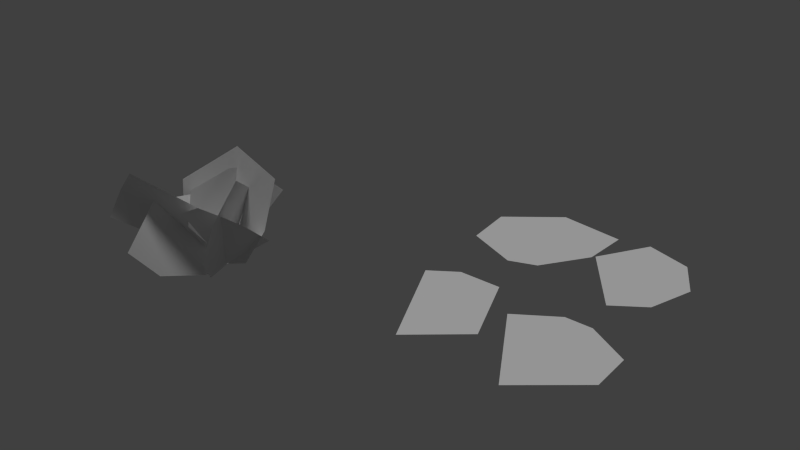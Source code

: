 # Source: misc_shrubs_01.blend  (saved by Blender 2.65.0; exported with 4.5.12 LTS)
import bpy
from mathutils import Matrix  # noqa: F401  (used for matrix-valued properties, if any)

bpy.ops.wm.read_factory_settings(use_empty=True)
scene = bpy.context.scene
scene.name = 'Scene'

# ---- collections
col_collection_1 = bpy.data.collections.new('Collection 1'); scene.collection.children.link(col_collection_1)

# ---- materials (node trees are filled in below, after node groups)
mat_material = bpy.data.materials.new('Material')
mat_material.alpha_threshold = 0.0
mat_material.use_transparent_shadow = False
mat_material.roughness = 0.5

# ---- material node trees

# ---- world
world_world = bpy.data.worlds.new('World'); scene.world = world_world
world_world.color = (0.05088, 0.05088, 0.05088)
world_world.use_sun_shadow = False
world_world.sun_shadow_jitter_overblur = 0.0
world_world.cycles.sampling_method = 'MANUAL'
world_world.cycles.sample_map_resolution = 256

# ---- lights
light_hemi = bpy.data.lights.new('Hemi', 'SUN')
light_hemi.transmission_factor = 0.0
light_hemi.angle = 0.1993
light_hemi.energy = 1.0
light_hemi.shadow_buffer_clip_start = 0.5
light_hemi.shadow_soft_size = 0.1
light_hemi.shadow_cascade_max_distance = 1000.0
light_hemi.cycles.use_multiple_importance_sampling = False

# ---- meshes
me_plane_009 = bpy.data.meshes.new('Plane.009')
me_plane_009.from_pydata([(-0.9793, 5.115, 0.0), (-0.007156, -0.04124, 0.0), (-2.25, 2.949, 0.0), (0.9535, 4.518, 0.0), (1.921, 2.867, 0.0), (1.337, 0.8983, 0.0), (0.2709, 2.334, 0.0)], [], [(6, 0, 2), (2, 1, 6), (6, 3, 0), (6, 4, 3), (6, 5, 4), (1, 5, 6)])
me_plane_009.polygons.foreach_set('use_smooth', [True] * 6)
_uv = me_plane_009.uv_layers.new(name='UVMap')
_uv.uv.foreach_set('vector', [0.7764, 0.7334, 0.6523, 1.011, 0.5254, 0.7959, 0.5254, 0.7959, 0.749, 0.4971, 0.7764, 0.7334, 0.7764, 0.7334, 0.8447, 0.9512, 0.6523, 1.011, 0.7764, 0.7334, 0.9414, 0.7871, 0.8447, 0.9512, 0.7764, 0.7334, 0.8818, 0.5908, 0.9414, 0.7871, 0.749, 0.4971, 0.8818, 0.5908, 0.7764, 0.7334])
_ca = me_plane_009.color_attributes.new('Col', 'BYTE_COLOR', 'CORNER')
_ca.data.foreach_set('color', [0.2122, 0.0, 0.0, 1.0, 0.9911, 0.0, 0.0, 1.0, 0.2122, 0.0, 1.0, 1.0, 0.2122, 0.0, 1.0, 1.0, 0.0, 0.0, 0.0, 1.0, 0.2122, 0.0, 0.0, 1.0, 0.2122, 0.0, 0.0, 1.0, 0.9911, 0.0, 1.0, 1.0, 0.9911, 0.0, 0.0, 1.0, 0.2122, 0.0, 0.0, 1.0, 0.9911, 0.0, 1.0, 1.0, 0.9911, 0.0, 1.0, 1.0, 0.2122, 0.0, 0.0, 1.0, 0.2122, 0.0, 1.0, 1.0, 0.9911, 0.0, 1.0, 1.0, 0.0, 0.0, 0.0, 1.0, 0.2122, 0.0, 1.0, 1.0, 0.2122, 0.0, 0.0, 1.0])
me_plane_009.materials.append(mat_material)
me_plane_009.use_remesh_preserve_volume = False
me_plane_009.use_remesh_preserve_attributes = False
me_plane_009.use_mirror_vertex_groups = False
me_plane_009.update()
me_plane_008 = bpy.data.meshes.new('Plane.008')
me_plane_008.from_pydata([(-0.004843, -0.0761, 0.0), (-0.6119, 4.919, 0.0), (-1.561, 3.318, -0.7108), (0.5648, 4.453, 0.2934), (1.548, 4.366, 0.7958), (2.14, 2.048, 0.01964)], [], [(3, 1, 0), (0, 1, 2), (5, 3, 0), (4, 3, 5)])
me_plane_008.polygons.foreach_set('use_smooth', [True] * 4)
_uv = me_plane_008.uv_layers.new(name='UVMap')
_uv.uv.foreach_set('vector', [0.8223, 0.5, 0.6787, 0.499, 0.749, -0.003906, 0.749, -0.003906, 0.6787, 0.499, 0.5098, 0.3828, 0.9912, 0.208, 0.8223, 0.5, 0.749, -0.003906, 0.9863, 0.3916, 0.8223, 0.5, 0.9912, 0.208])
_ca = me_plane_008.color_attributes.new('Col', 'BYTE_COLOR', 'CORNER')
_ca.data.foreach_set('color', [0.9911, 0.0, 0.0, 1.0, 0.9911, 0.0, 1.0, 1.0, 0.0, 0.0, 0.0, 1.0, 0.0, 0.0, 0.0, 1.0, 0.9911, 0.0, 1.0, 1.0, 0.2122, 0.0, 1.0, 1.0, 0.2122, 0.0, 1.0, 1.0, 0.9911, 0.0, 0.0, 1.0, 0.0, 0.0, 0.0, 1.0, 0.2122, 0.0, 1.0, 1.0, 0.9911, 0.0, 0.0, 1.0, 0.2122, 0.0, 1.0, 1.0])
me_plane_008.materials.append(mat_material)
me_plane_008.use_remesh_preserve_volume = False
me_plane_008.use_remesh_preserve_attributes = False
me_plane_008.use_mirror_vertex_groups = False
me_plane_008.update()
me_plane_007 = bpy.data.meshes.new('Plane.007')
me_plane_007.from_pydata([(0.8608, 4.983, 0.0), (-0.0198, -0.08026, 0.0), (-0.9605, 4.619, -0.5867), (-2.101, 4.184, -0.02984), (2.182, 1.981, 0.2895)], [], [(1, 4, 0), (1, 0, 2), (2, 3, 1)])
me_plane_007.polygons.foreach_set('use_smooth', [True] * 3)
_uv = me_plane_007.uv_layers.new(name='UVMap')
_uv.uv.foreach_set('vector', [0.248, -0.003906, 0.4668, 0.1826, 0.3369, 0.4971, 0.248, -0.003906, 0.3369, 0.4971, 0.1562, 0.4971, 0.1562, 0.4971, 0.04297, 0.4199, 0.248, -0.003906])
_ca = me_plane_007.color_attributes.new('Col', 'BYTE_COLOR', 'CORNER')
_ca.data.foreach_set('color', [0.0, 0.0, 0.0, 1.0, 0.2122, 0.0, 1.0, 1.0, 0.9911, 0.0, 0.0, 1.0, 0.0, 0.0, 0.0, 1.0, 0.9911, 0.0, 0.0, 1.0, 0.9911, 0.0, 1.0, 1.0, 0.9911, 0.0, 1.0, 1.0, 0.2122, 0.0, 1.0, 1.0, 0.0, 0.0, 0.0, 1.0])
me_plane_007.materials.append(mat_material)
me_plane_007.use_remesh_preserve_volume = False
me_plane_007.use_remesh_preserve_attributes = False
me_plane_007.use_mirror_vertex_groups = False
me_plane_007.update()
me_plane_006 = bpy.data.meshes.new('Plane.006')
me_plane_006.from_pydata([(-2.21, 0.7644, 0.3378), (0.0004101, -0.05634, 0.0), (-0.2776, 4.67, 0.0), (-2.432, 2.781, 0.5755), (2.488, 4.157, 0.5781), (2.419, 2.125, 0.6342), (1.14, 0.3463, 0.05032)], [], [(2, 3, 1), (2, 5, 4), (1, 6, 2), (1, 3, 0), (2, 6, 5)])
me_plane_006.polygons.foreach_set('use_smooth', [True] * 5)
_uv = me_plane_006.uv_layers.new(name='UVMap')
_uv.uv.foreach_set('vector', [0.2227, 0.9805, 0.004883, 0.8027, 0.25, 0.4961, 0.2227, 0.9805, 0.498, 0.7383, 0.5039, 0.9443, 0.25, 0.4961, 0.3672, 0.5381, 0.2227, 0.9805, 0.25, 0.4961, 0.004883, 0.8027, 0.02441, 0.5908, 0.2227, 0.9805, 0.3672, 0.5381, 0.498, 0.7383])
_ca = me_plane_006.color_attributes.new('Col', 'BYTE_COLOR', 'CORNER')
_ca.data.foreach_set('color', [1.0, 0.0, 0.0, 1.0, 0.9911, 0.0, 1.0, 1.0, 0.0, 0.0, 0.0, 1.0, 1.0, 0.0, 0.0, 1.0, 0.2122, 0.0, 1.0, 1.0, 1.0, 0.0, 1.0, 1.0, 0.0, 0.0, 0.0, 1.0, 0.0, 0.0, 1.0, 1.0, 1.0, 0.0, 0.0, 1.0, 0.0, 0.0, 0.0, 1.0, 0.9911, 0.0, 1.0, 1.0, 0.2122, 0.0, 1.0, 1.0, 1.0, 0.0, 0.0, 1.0, 0.0, 0.0, 1.0, 1.0, 0.2122, 0.0, 1.0, 1.0])
me_plane_006.materials.append(mat_material)
me_plane_006.use_remesh_preserve_volume = False
me_plane_006.use_remesh_preserve_attributes = False
me_plane_006.use_mirror_vertex_groups = False
me_plane_006.update()
me_plane_005 = bpy.data.meshes.new('Plane.005')
me_plane_005.from_pydata([(-0.004843, -0.0761, 0.0), (-0.6119, 4.919, 0.0), (-2.316, 3.755, -1.116), (0.5648, 4.912, 0.0), (2.407, 3.866, 0.6058), (2.5, 2.043, 0.471)], [], [(3, 1, 0), (0, 1, 2), (5, 3, 0), (4, 3, 5)])
me_plane_005.polygons.foreach_set('use_smooth', [True] * 4)
_uv = me_plane_005.uv_layers.new(name='UVMap')
_uv.uv.foreach_set('vector', [0.8223, 0.5, 0.6787, 0.499, 0.749, -0.003906, 0.749, -0.003906, 0.6787, 0.499, 0.5098, 0.3828, 0.9912, 0.208, 0.8223, 0.5, 0.749, -0.003906, 0.9863, 0.3916, 0.8223, 0.5, 0.9912, 0.208])
_ca = me_plane_005.color_attributes.new('Col', 'BYTE_COLOR', 'CORNER')
_ca.data.foreach_set('color', [0.9911, 0.0, 0.0, 1.0, 0.9911, 0.0, 1.0, 1.0, 0.0, 0.0, 0.0, 1.0, 0.0, 0.0, 0.0, 1.0, 0.9911, 0.0, 1.0, 1.0, 0.2122, 0.0, 1.0, 1.0, 0.2122, 0.0, 1.0, 1.0, 0.9911, 0.0, 0.0, 1.0, 0.0, 0.0, 0.0, 1.0, 0.2122, 0.0, 1.0, 1.0, 0.9911, 0.0, 0.0, 1.0, 0.2122, 0.0, 1.0, 1.0])
me_plane_005.materials.append(mat_material)
me_plane_005.use_remesh_preserve_volume = False
me_plane_005.use_remesh_preserve_attributes = False
me_plane_005.use_mirror_vertex_groups = False
me_plane_005.update()
me_plane_004 = bpy.data.meshes.new('Plane.004')
me_plane_004.from_pydata([(-2.21, 0.7644, 0.3378), (0.0004101, -0.05634, 0.0), (-0.2776, 4.67, 0.0), (-2.432, 2.781, 0.5755), (2.488, 4.157, 0.5781), (2.419, 2.125, 0.6342), (1.14, 0.3463, 0.05032)], [], [(2, 3, 1), (2, 5, 4), (1, 6, 2), (1, 3, 0), (2, 6, 5)])
me_plane_004.polygons.foreach_set('use_smooth', [True] * 5)
_uv = me_plane_004.uv_layers.new(name='UVMap')
_uv.uv.foreach_set('vector', [0.2227, 0.9805, 0.004883, 0.8027, 0.25, 0.4961, 0.2227, 0.9805, 0.498, 0.7383, 0.5039, 0.9443, 0.25, 0.4961, 0.3672, 0.5381, 0.2227, 0.9805, 0.25, 0.4961, 0.004883, 0.8027, 0.02441, 0.5908, 0.2227, 0.9805, 0.3672, 0.5381, 0.498, 0.7383])
_ca = me_plane_004.color_attributes.new('Col', 'BYTE_COLOR', 'CORNER')
_ca.data.foreach_set('color', [1.0, 0.0, 0.0, 1.0, 0.9911, 0.0, 1.0, 1.0, 0.0, 0.0, 0.0, 1.0, 1.0, 0.0, 0.0, 1.0, 0.2122, 0.0, 1.0, 1.0, 1.0, 0.0, 1.0, 1.0, 0.0, 0.0, 0.0, 1.0, 0.0, 0.0, 1.0, 1.0, 1.0, 0.0, 0.0, 1.0, 0.0, 0.0, 0.0, 1.0, 0.9911, 0.0, 1.0, 1.0, 0.2122, 0.0, 1.0, 1.0, 1.0, 0.0, 0.0, 1.0, 0.0, 0.0, 1.0, 1.0, 0.2122, 0.0, 1.0, 1.0])
me_plane_004.materials.append(mat_material)
me_plane_004.use_remesh_preserve_volume = False
me_plane_004.use_remesh_preserve_attributes = False
me_plane_004.use_mirror_vertex_groups = False
me_plane_004.update()
me_plane_003 = bpy.data.meshes.new('Plane.003')
me_plane_003.from_pydata([(0.8608, 4.983, 0.0), (-0.0198, -0.08026, 0.0), (-0.9605, 4.983, 0.0), (-2.101, 4.203, 0.0), (2.182, 1.801, 0.0)], [], [(1, 4, 0), (1, 0, 2), (2, 3, 1)])
me_plane_003.polygons.foreach_set('use_smooth', [True] * 3)
_uv = me_plane_003.uv_layers.new(name='UVMap')
_uv.uv.foreach_set('vector', [0.248, -0.003906, 0.4668, 0.1826, 0.3369, 0.4971, 0.248, -0.003906, 0.3369, 0.4971, 0.1562, 0.4971, 0.1562, 0.4971, 0.04297, 0.4199, 0.248, -0.003906])
_ca = me_plane_003.color_attributes.new('Col', 'BYTE_COLOR', 'CORNER')
_ca.data.foreach_set('color', [0.0, 0.0, 0.0, 1.0, 0.2122, 0.0, 1.0, 1.0, 0.9911, 0.0, 0.0, 1.0, 0.0, 0.0, 0.0, 1.0, 0.9911, 0.0, 0.0, 1.0, 0.9911, 0.0, 1.0, 1.0, 0.9911, 0.0, 1.0, 1.0, 0.2122, 0.0, 1.0, 1.0, 0.0, 0.0, 0.0, 1.0])
me_plane_003.materials.append(mat_material)
me_plane_003.use_remesh_preserve_volume = False
me_plane_003.use_remesh_preserve_attributes = False
me_plane_003.use_mirror_vertex_groups = False
me_plane_003.update()
me_plane_002 = bpy.data.meshes.new('Plane.002')
me_plane_002.from_pydata([(-0.004843, -0.0761, 0.0), (-0.6119, 4.919, 0.0), (-2.339, 3.772, 0.0), (0.5648, 4.912, 0.0), (2.42, 3.857, 0.0), (2.51, 2.036, 0.0)], [], [(3, 1, 0), (0, 1, 2), (5, 3, 0), (4, 3, 5)])
me_plane_002.polygons.foreach_set('use_smooth', [True] * 4)
_uv = me_plane_002.uv_layers.new(name='UVMap')
_uv.uv.foreach_set('vector', [0.8223, 0.5, 0.6787, 0.499, 0.749, -0.003906, 0.749, -0.003906, 0.6787, 0.499, 0.5098, 0.3828, 0.9912, 0.208, 0.8223, 0.5, 0.749, -0.003906, 0.9863, 0.3916, 0.8223, 0.5, 0.9912, 0.208])
_ca = me_plane_002.color_attributes.new('Col', 'BYTE_COLOR', 'CORNER')
_ca.data.foreach_set('color', [0.9911, 0.0, 0.0, 1.0, 0.9911, 0.0, 1.0, 1.0, 0.0, 0.0, 0.0, 1.0, 0.0, 0.0, 0.0, 1.0, 0.9911, 0.0, 1.0, 1.0, 0.2122, 0.0, 1.0, 1.0, 0.2122, 0.0, 1.0, 1.0, 0.9911, 0.0, 0.0, 1.0, 0.0, 0.0, 0.0, 1.0, 0.2122, 0.0, 1.0, 1.0, 0.9911, 0.0, 0.0, 1.0, 0.2122, 0.0, 1.0, 1.0])
me_plane_002.materials.append(mat_material)
me_plane_002.use_remesh_preserve_volume = False
me_plane_002.use_remesh_preserve_attributes = False
me_plane_002.use_mirror_vertex_groups = False
me_plane_002.update()
me_plane_001 = bpy.data.meshes.new('Plane.001')
me_plane_001.from_pydata([(-0.9793, 5.115, 0.0), (-0.007156, -0.04124, 0.0), (-2.25, 2.949, 0.0), (0.9535, 4.518, 0.0), (1.921, 2.867, 0.0), (1.337, 0.8983, 0.0), (0.2709, 2.334, 0.0)], [], [(6, 0, 2), (2, 1, 6), (6, 3, 0), (6, 4, 3), (6, 5, 4), (1, 5, 6)])
me_plane_001.polygons.foreach_set('use_smooth', [True] * 6)
_uv = me_plane_001.uv_layers.new(name='UVMap')
_uv.uv.foreach_set('vector', [0.7764, 0.7334, 0.6523, 1.011, 0.5254, 0.7959, 0.5254, 0.7959, 0.749, 0.4971, 0.7764, 0.7334, 0.7764, 0.7334, 0.8447, 0.9512, 0.6523, 1.011, 0.7764, 0.7334, 0.9414, 0.7871, 0.8447, 0.9512, 0.7764, 0.7334, 0.8818, 0.5908, 0.9414, 0.7871, 0.749, 0.4971, 0.8818, 0.5908, 0.7764, 0.7334])
_ca = me_plane_001.color_attributes.new('Col', 'BYTE_COLOR', 'CORNER')
_ca.data.foreach_set('color', [0.2122, 0.0, 0.0, 1.0, 0.9911, 0.0, 0.0, 1.0, 0.2122, 0.0, 1.0, 1.0, 0.2122, 0.0, 1.0, 1.0, 0.0, 0.0, 0.0, 1.0, 0.2122, 0.0, 0.0, 1.0, 0.2122, 0.0, 0.0, 1.0, 0.9911, 0.0, 1.0, 1.0, 0.9911, 0.0, 0.0, 1.0, 0.2122, 0.0, 0.0, 1.0, 0.9911, 0.0, 1.0, 1.0, 0.9911, 0.0, 1.0, 1.0, 0.2122, 0.0, 0.0, 1.0, 0.2122, 0.0, 1.0, 1.0, 0.9911, 0.0, 1.0, 1.0, 0.0, 0.0, 0.0, 1.0, 0.2122, 0.0, 1.0, 1.0, 0.2122, 0.0, 0.0, 1.0])
me_plane_001.materials.append(mat_material)
me_plane_001.use_remesh_preserve_volume = False
me_plane_001.use_remesh_preserve_attributes = False
me_plane_001.use_mirror_vertex_groups = False
me_plane_001.update()
me_plane = bpy.data.meshes.new('Plane')
me_plane.from_pydata([(-2.21, 0.861, 0.0), (0.0004101, -0.05634, 0.0), (-0.2776, 4.67, 0.0), (-2.432, 2.946, 0.0), (2.488, 4.322, 0.0), (2.419, 2.307, 0.0), (1.14, 0.3607, 0.0)], [], [(2, 3, 1), (2, 5, 4), (1, 6, 2), (1, 3, 0), (2, 6, 5)])
me_plane.polygons.foreach_set('use_smooth', [True] * 5)
_uv = me_plane.uv_layers.new(name='UVMap')
_uv.uv.foreach_set('vector', [0.2227, 0.9805, 0.004883, 0.8027, 0.25, 0.4961, 0.2227, 0.9805, 0.498, 0.7383, 0.5039, 0.9443, 0.25, 0.4961, 0.3672, 0.5381, 0.2227, 0.9805, 0.25, 0.4961, 0.004883, 0.8027, 0.02441, 0.5908, 0.2227, 0.9805, 0.3672, 0.5381, 0.498, 0.7383])
_ca = me_plane.color_attributes.new('Col', 'BYTE_COLOR', 'CORNER')
_ca.data.foreach_set('color', [1.0, 0.0, 0.0, 1.0, 0.9911, 0.0, 1.0, 1.0, 0.0, 0.0, 0.0, 1.0, 1.0, 0.0, 0.0, 1.0, 0.2122, 0.0, 1.0, 1.0, 1.0, 0.0, 1.0, 1.0, 0.0, 0.0, 0.0, 1.0, 0.0, 0.0, 1.0, 1.0, 1.0, 0.0, 0.0, 1.0, 0.0, 0.0, 0.0, 1.0, 0.9911, 0.0, 1.0, 1.0, 0.2122, 0.0, 1.0, 1.0, 1.0, 0.0, 0.0, 1.0, 0.0, 0.0, 1.0, 1.0, 0.2122, 0.0, 1.0, 1.0])
me_plane.materials.append(mat_material)
me_plane.use_remesh_preserve_volume = False
me_plane.use_remesh_preserve_attributes = False
me_plane.use_mirror_vertex_groups = False
me_plane.update()

# ---- objects
ob_plane_009 = bpy.data.objects.new('Plane.009', me_plane_009)
ob_plane_008 = bpy.data.objects.new('Plane.008', me_plane_008)
ob_plane_007 = bpy.data.objects.new('Plane.007', me_plane_007)
ob_plane_006 = bpy.data.objects.new('Plane.006', me_plane_006)
ob_plane_005 = bpy.data.objects.new('Plane.005', me_plane_005)
ob_plane_004 = bpy.data.objects.new('Plane.004', me_plane_004)
ob_plane_003 = bpy.data.objects.new('Plane.003', me_plane_003)
ob_plane_002 = bpy.data.objects.new('Plane.002', me_plane_002)
ob_plane_001 = bpy.data.objects.new('Plane.001', me_plane_001)
ob_plane = bpy.data.objects.new('Plane', me_plane)
ob_base = bpy.data.objects.new('base', None)
ob_detail8 = bpy.data.objects.new('detail8', None)
ob_start = bpy.data.objects.new('start', None)
ob_nulldetail0 = bpy.data.objects.new('nulldetail0', None)
ob_collision_1 = bpy.data.objects.new('collision-1', None)
ob_hemi = bpy.data.objects.new('Hemi', light_hemi)

# ---- transforms, parenting, visibility, modifiers, constraints
ob_plane_009.location = (0.1306, -0.02992, 0.0)
ob_plane_009.rotation_euler = (1.246, 0.4334, -1.321)
ob_plane_009.scale = (0.9065, 0.9065, 0.9065)
ob_plane_009.lineart.crease_threshold = 0.0
ob_plane_008.location = (0.06095, -0.006487, 0.0)
ob_plane_008.rotation_euler = (2.14, -0.0, 0.7451)
ob_plane_008.scale = (0.8655, 0.8655, 0.8655)
ob_plane_008.lineart.crease_threshold = 0.0
ob_plane_007.location = (-0.3111, 0.06942, 0.0)
ob_plane_007.rotation_euler = (1.998, -0.7077, 0.1338)
ob_plane_007.lineart.crease_threshold = 0.0
ob_plane_006.location = (-0.1989, 0.06277, -2.553e-07)
ob_plane_006.rotation_euler = (2.173, 0.5092, -1.37)
ob_plane_006.scale = (0.776, 0.776, 0.776)
ob_plane_006.lineart.crease_threshold = 0.0
ob_plane_005.location = (-0.04396, 0.2519, 0.0)
ob_plane_005.rotation_euler = (1.582, -0.2277, -1.55)
ob_plane_005.scale = (0.778, 0.778, 0.778)
ob_plane_005.lineart.crease_threshold = 0.0
ob_plane_004.location = (-0.006079, 0.06277, -2.553e-07)
ob_plane_004.rotation_euler = (1.292, -0.0, 0.0)
ob_plane_004.lineart.crease_threshold = 0.0
ob_plane_003.location = (8.558, 0.4279, 0.0)
ob_plane_003.lineart.crease_threshold = 0.0
ob_plane_002.location = (13.1, 0.2519, 0.0)
ob_plane_002.lineart.crease_threshold = 0.0
ob_plane_001.location = (13.23, 6.884, 0.0)
ob_plane_001.lineart.crease_threshold = 0.0
ob_plane.location = (8.462, 7.39, 0.0)
ob_plane.lineart.crease_threshold = 0.0
ob_base.location = (0.0, 0.0, 0.0)
ob_base.empty_image_offset = (0.0, 0.0)
ob_base.hide_viewport = True
ob_base.lineart.crease_threshold = 0.0
ob_detail8.parent = ob_base
ob_detail8.location = (0.0, 0.0, 0.0)
ob_detail8.empty_image_offset = (0.0, 0.0)
ob_detail8.hide_viewport = True
ob_detail8.lineart.crease_threshold = 0.0
ob_start.parent = ob_base
ob_start.location = (0.0, 0.0, 0.0)
ob_start.empty_image_offset = (0.0, 0.0)
ob_start.hide_viewport = True
ob_start.lineart.crease_threshold = 0.0
ob_nulldetail0.parent = ob_base
ob_nulldetail0.location = (0.0, 0.0, 0.0)
ob_nulldetail0.empty_image_offset = (0.0, 0.0)
ob_nulldetail0.hide_viewport = True
ob_nulldetail0.lineart.crease_threshold = 0.0
ob_collision_1.parent = ob_base
ob_collision_1.location = (0.0, 0.0, 0.0)
ob_collision_1.empty_image_offset = (0.0, 0.0)
ob_collision_1.hide_viewport = True
ob_collision_1.lineart.crease_threshold = 0.0
ob_hemi.location = (13.63, 5.582, -7.251)
ob_hemi.lineart.crease_threshold = 0.0

# ---- collection membership
col_collection_1.objects.link(ob_plane_009)
col_collection_1.objects.link(ob_plane_008)
col_collection_1.objects.link(ob_plane_007)
col_collection_1.objects.link(ob_plane_006)
col_collection_1.objects.link(ob_plane_005)
col_collection_1.objects.link(ob_plane_004)
col_collection_1.objects.link(ob_plane_003)
col_collection_1.objects.link(ob_plane_002)
col_collection_1.objects.link(ob_plane_001)
col_collection_1.objects.link(ob_plane)
col_collection_1.objects.link(ob_base)
col_collection_1.objects.link(ob_detail8)
col_collection_1.objects.link(ob_start)
col_collection_1.objects.link(ob_nulldetail0)
col_collection_1.objects.link(ob_collision_1)
col_collection_1.objects.link(ob_hemi)

# ---- scene / render settings (as saved in the file)
scene.frame_start = 1; scene.frame_end = 250; scene.frame_set(1)
scene.render.engine = 'BLENDER_EEVEE_NEXT'
scene.render.image_settings.color_mode = 'RGB'
scene.render.image_settings.compression = 90
scene.render.resolution_percentage = 50
scene.render.dither_intensity = 0.0
scene.render.bake_margin = 2
scene.cycles.use_denoising = False
scene.cycles.samples = 10
scene.cycles.sampling_pattern = 'TABULATED_SOBOL'
scene.cycles.light_sampling_threshold = 0.0
scene.cycles.use_adaptive_sampling = False
scene.cycles.use_light_tree = False
scene.cycles.blur_glossy = 0.0
scene.cycles.volume_bounces = 1
scene.cycles.pixel_filter_type = 'GAUSSIAN'
scene.cycles.sample_clamp_indirect = 0.0
scene.view_settings.view_transform = 'Standard'
bpy.context.view_layer.update()

# ---- added for rendering (the .blend has no active camera): camera
cam_auto = bpy.data.cameras.new('AutoCamera')
cam_auto.lens = 50.0
cam_auto.sensor_width = 36.0
cam_auto.clip_end = 1000.0
ob_auto_camera = bpy.data.objects.new('AutoCamera', cam_auto)
scene.collection.objects.link(ob_auto_camera)
ob_auto_camera.location = (29.8729, -25.0222, 21.3277)
ob_auto_camera.rotation_euler = (1.09748, -7.21219e-08, 0.694738)
scene.camera = ob_auto_camera
bpy.context.view_layer.update()
